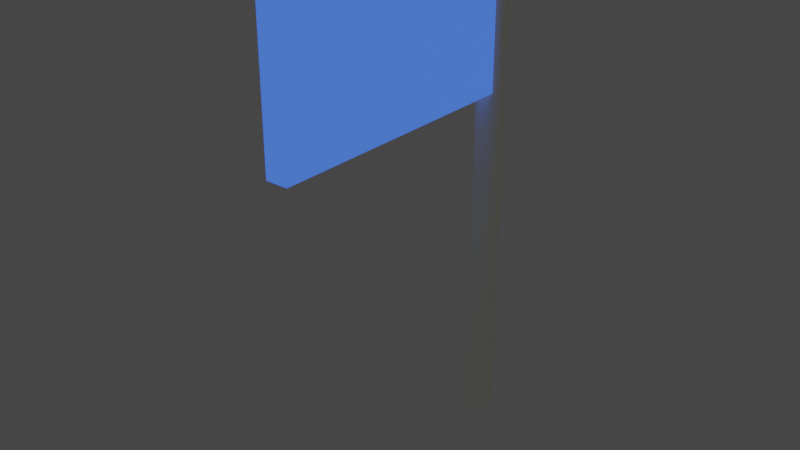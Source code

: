 # Source: Blue_Flag.blend  (saved by Blender 3.3.6; exported with 4.5.12 LTS)
import bpy
from mathutils import Matrix  # noqa: F401  (used for matrix-valued properties, if any)

bpy.ops.wm.read_factory_settings(use_empty=True)
scene = bpy.context.scene
scene.name = 'Scene'

# ---- collections
col_collection = bpy.data.collections.new('Collection'); scene.collection.children.link(col_collection)

# ---- materials (node trees are filled in below, after node groups)
mat_base_mat = bpy.data.materials.new('Base_Mat')
mat_base_mat.alpha_threshold = 0.0
mat_base_mat.use_transparent_shadow = False
mat_base_mat.roughness = 0.5
mat_base_mat.line_color = (0.0, 0.0, 0.0, 1.0)
mat_red_mat = bpy.data.materials.new('Red_Mat')
mat_red_mat.use_transparent_shadow = False
mat_sliver_mat = bpy.data.materials.new('Sliver_Mat')
mat_sliver_mat.use_transparent_shadow = False
mat_white_mat = bpy.data.materials.new('White_Mat')
mat_white_mat.use_transparent_shadow = False
mat_blue_mat = bpy.data.materials.new('Blue_Mat')
mat_blue_mat.use_transparent_shadow = False
mat_green_mat = bpy.data.materials.new('Green_Mat')
mat_green_mat.use_transparent_shadow = False

# ---- material node trees
mat_base_mat.use_nodes = True; mat_base_mat.node_tree.nodes.clear()
_N = mat_base_mat.node_tree.nodes; _L = mat_base_mat.node_tree.links
n0 = _N.new('ShaderNodeOutputMaterial'); n0.name = 'Material Output'; n0.location = (300, 300)
n1 = _N.new('ShaderNodeBsdfPrincipled'); n1.name = 'Principled BSDF'; n1.location = (10, 300)
n1.distribution = 'GGX'
n1.subsurface_method = 'RANDOM_WALK_SKIN'
n1.inputs[3].default_value = 1.45
n1.inputs[27].default_value = (0.0, 0.0, 0.0, 1.0)
n1.inputs[28].default_value = 1.0
_L.new(n1.outputs[0], n0.inputs[0])
n0.is_active_output = True
mat_red_mat.use_nodes = True; mat_red_mat.node_tree.nodes.clear()
_N = mat_red_mat.node_tree.nodes; _L = mat_red_mat.node_tree.links
n0 = _N.new('ShaderNodeBsdfPrincipled'); n0.name = 'Principled BSDF'; n0.location = (10, 300)
n0.distribution = 'GGX'
n0.subsurface_method = 'RANDOM_WALK_SKIN'
n0.inputs[0].default_value = (0.448, 0.0, 0.0, 1.0)
n0.inputs[3].default_value = 1.45
n0.inputs[24].default_value = 0.2
n0.inputs[27].default_value = (0.1626, 0.0, 0.0, 1.0)
n0.inputs[28].default_value = 100.0
n1 = _N.new('ShaderNodeOutputMaterial'); n1.name = 'Material Output'; n1.location = (300, 300)
_L.new(n0.outputs[0], n1.inputs[0])
n1.is_active_output = True
mat_sliver_mat.use_nodes = True; mat_sliver_mat.node_tree.nodes.clear()
_N = mat_sliver_mat.node_tree.nodes; _L = mat_sliver_mat.node_tree.links
n0 = _N.new('ShaderNodeBsdfPrincipled'); n0.name = 'Principled BSDF'; n0.location = (10, 300)
n0.distribution = 'GGX'
n0.subsurface_method = 'RANDOM_WALK_SKIN'
n0.inputs[0].default_value = (0.1651, 0.1912, 0.2086, 1.0)
n0.inputs[3].default_value = 1.45
n0.inputs[27].default_value = (0.0, 0.0, 0.0, 1.0)
n0.inputs[28].default_value = 1.0
n1 = _N.new('ShaderNodeOutputMaterial'); n1.name = 'Material Output'; n1.location = (300, 300)
_L.new(n0.outputs[0], n1.inputs[0])
n1.is_active_output = True
mat_white_mat.use_nodes = True; mat_white_mat.node_tree.nodes.clear()
_N = mat_white_mat.node_tree.nodes; _L = mat_white_mat.node_tree.links
n0 = _N.new('ShaderNodeBsdfPrincipled'); n0.name = 'Principled BSDF'; n0.location = (10, 300)
n0.distribution = 'GGX'
n0.subsurface_method = 'RANDOM_WALK_SKIN'
n0.inputs[0].default_value = (1.0, 1.0, 0.8714, 1.0)
n0.inputs[3].default_value = 1.45
n0.inputs[27].default_value = (0.0, 0.0, 0.0, 1.0)
n0.inputs[28].default_value = 1.0
n1 = _N.new('ShaderNodeOutputMaterial'); n1.name = 'Material Output'; n1.location = (300, 300)
_L.new(n0.outputs[0], n1.inputs[0])
n1.is_active_output = True
mat_blue_mat.use_nodes = True; mat_blue_mat.node_tree.nodes.clear()
_N = mat_blue_mat.node_tree.nodes; _L = mat_blue_mat.node_tree.links
n0 = _N.new('ShaderNodeBsdfPrincipled'); n0.name = 'Principled BSDF'; n0.location = (10, 300)
n0.distribution = 'GGX'
n0.subsurface_method = 'RANDOM_WALK_SKIN'
n0.inputs[0].default_value = (0.05286, 0.1413, 0.7529, 1.0)
n0.inputs[3].default_value = 1.45
n0.inputs[27].default_value = (0.05286, 0.1413, 0.7529, 1.0)
n0.inputs[28].default_value = 1.0
n1 = _N.new('ShaderNodeOutputMaterial'); n1.name = 'Material Output'; n1.location = (300, 300)
_L.new(n0.outputs[0], n1.inputs[0])
n1.is_active_output = True
mat_green_mat.use_nodes = True; mat_green_mat.node_tree.nodes.clear()
_N = mat_green_mat.node_tree.nodes; _L = mat_green_mat.node_tree.links
n0 = _N.new('ShaderNodeBsdfPrincipled'); n0.name = 'Principled BSDF'; n0.location = (10, 300)
n0.distribution = 'GGX'
n0.subsurface_method = 'RANDOM_WALK_SKIN'
n0.inputs[0].default_value = (0.08022, 0.5776, 0.1878, 1.0)
n0.inputs[3].default_value = 1.45
n0.inputs[27].default_value = (0.08022, 0.5776, 0.1878, 1.0)
n0.inputs[28].default_value = 1.0
n1 = _N.new('ShaderNodeOutputMaterial'); n1.name = 'Material Output'; n1.location = (300, 300)
_L.new(n0.outputs[0], n1.inputs[0])
n1.is_active_output = True

# ---- world
world_world = bpy.data.worlds.new('World'); scene.world = world_world
world_world.use_nodes = True; world_world.node_tree.nodes.clear()
_N = world_world.node_tree.nodes; _L = world_world.node_tree.links
n0 = _N.new('ShaderNodeOutputWorld'); n0.name = 'World Output'; n0.location = (300, 300)
n1 = _N.new('ShaderNodeBackground'); n1.name = 'Background'; n1.location = (10, 300)
n1.inputs[0].default_value = (0.05088, 0.05088, 0.05088, 1.0)
_L.new(n1.outputs[0], n0.inputs[0])
n0.is_active_output = True
world_world.color = (0.05088, 0.05088, 0.05088)
world_world.use_sun_shadow = False
world_world.sun_shadow_jitter_overblur = 0.0

# ---- meshes
me_cube = bpy.data.meshes.new('Cube')
me_cube.from_pydata([(-0.8961, 0.9918, 0.3805), (-0.8961, 0.9918, 1.071), (-0.8961, -0.2605, 0.3805), (-0.8961, -0.2605, 1.071), (-1.0, 0.9918, 0.3805), (-1.0, 0.9918, 1.071), (-1.0, -0.2605, 0.3805), (-1.0, -0.2605, 1.071), (-0.9413, 1.099, -1.293), (-0.9286, 1.098, -1.293), (-0.9163, 1.094, -1.293), (-0.905, 1.088, -1.293), (-0.8951, 1.08, -1.293), (-0.887, 1.07, -1.293), (-0.881, 1.059, -1.293), (-0.8773, 1.047, -1.293), (-0.876, 1.034, -1.293), (-0.8773, 1.021, -1.293), (-0.881, 1.009, -1.293), (-0.887, 0.9976, -1.293), (-0.8951, 0.9877, -1.293), (-0.905, 0.9796, -1.293), (-0.9163, 0.9735, -1.293), (-0.9286, 0.9698, -1.293), (-0.9413, 0.9686, -1.293), (-0.954, 0.9698, -1.293), (-0.9663, 0.9735, -1.293), (-0.9776, 0.9796, -1.293), (-0.9874, 0.9877, -1.293), (-0.9956, 0.9976, -1.293), (-1.002, 1.009, -1.293), (-1.005, 1.021, -1.293), (-1.007, 1.034, -1.293), (-1.005, 1.047, -1.293), (-1.002, 1.059, -1.293), (-0.9956, 1.07, -1.293), (-0.9874, 1.08, -1.293), (-0.9776, 1.088, -1.293), (-0.9663, 1.094, -1.293), (-0.954, 1.098, -1.293), (-0.9413, 1.037, 1.172), (-0.9413, 1.099, 1.11), (-0.9408, 1.036, 1.172), (-0.9286, 1.098, 1.11), (-0.9403, 1.036, 1.172), (-0.9163, 1.094, 1.11), (-0.9398, 1.036, 1.172), (-0.905, 1.088, 1.11), (-0.9394, 1.036, 1.172), (-0.8951, 1.08, 1.11), (-0.9391, 1.035, 1.172), (-0.887, 1.07, 1.11), (-0.9388, 1.035, 1.172), (-0.881, 1.059, 1.11), (-0.9386, 1.034, 1.172), (-0.8773, 1.047, 1.11), (-0.9386, 1.034, 1.172), (-0.876, 1.034, 1.11), (-0.9386, 1.033, 1.172), (-0.8773, 1.021, 1.11), (-0.9388, 1.033, 1.172), (-0.881, 1.009, 1.11), (-0.9391, 1.032, 1.172), (-0.887, 0.9976, 1.11), (-0.9394, 1.032, 1.172), (-0.8951, 0.9877, 1.11), (-0.9398, 1.032, 1.172), (-0.905, 0.9796, 1.11), (-0.9403, 1.031, 1.172), (-0.9163, 0.9735, 1.11), (-0.9408, 1.031, 1.172), (-0.9286, 0.9698, 1.11), (-0.9413, 1.031, 1.172), (-0.9413, 0.9686, 1.11), (-0.9418, 1.031, 1.172), (-0.954, 0.9698, 1.11), (-0.9423, 1.031, 1.172), (-0.9663, 0.9735, 1.11), (-0.9428, 1.032, 1.172), (-0.9776, 0.9796, 1.11), (-0.9432, 1.032, 1.172), (-0.9874, 0.9877, 1.11), (-0.9435, 1.032, 1.172), (-0.9956, 0.9976, 1.11), (-0.9438, 1.033, 1.172), (-1.002, 1.009, 1.11), (-0.9439, 1.033, 1.172), (-1.005, 1.021, 1.11), (-0.944, 1.034, 1.172), (-1.007, 1.034, 1.11), (-0.9439, 1.034, 1.172), (-1.005, 1.047, 1.11), (-0.9438, 1.035, 1.172), (-1.002, 1.059, 1.11), (-0.9435, 1.035, 1.172), (-0.9956, 1.07, 1.11), (-0.9432, 1.036, 1.172), (-0.9874, 1.08, 1.11), (-0.9428, 1.036, 1.172), (-0.9776, 1.088, 1.11), (-0.9423, 1.036, 1.172), (-0.9663, 1.094, 1.11), (-0.9418, 1.036, 1.172), (-0.954, 1.098, 1.11), (-0.9286, 1.098, 1.184), (-0.9413, 1.099, 1.184), (-0.9163, 1.094, 1.184), (-0.905, 1.088, 1.184), (-0.8951, 1.08, 1.184), (-0.887, 1.07, 1.184), (-0.881, 1.059, 1.184), (-0.8773, 1.047, 1.184), (-0.876, 1.034, 1.184), (-0.8773, 1.021, 1.184), (-0.881, 1.009, 1.184), (-0.887, 0.9976, 1.184), (-0.8951, 0.9877, 1.184), (-0.905, 0.9796, 1.184), (-0.9163, 0.9735, 1.184), (-0.9286, 0.9698, 1.184), (-0.9413, 0.9686, 1.184), (-0.954, 0.9698, 1.184), (-0.9663, 0.9735, 1.184), (-0.9776, 0.9796, 1.184), (-0.9874, 0.9877, 1.184), (-0.9956, 0.9976, 1.184), (-1.002, 1.009, 1.184), (-1.005, 1.021, 1.184), (-1.007, 1.034, 1.184), (-1.005, 1.047, 1.184), (-1.002, 1.059, 1.184), (-0.9956, 1.07, 1.184), (-0.9874, 1.08, 1.184), (-0.9776, 1.088, 1.184), (-0.9663, 1.094, 1.184), (-0.954, 1.098, 1.184), (-0.9413, 1.086, 1.2), (-0.9413, 1.099, 1.187), (-0.954, 1.098, 1.187), (-0.9515, 1.085, 1.2), (-0.9663, 1.094, 1.187), (-0.9613, 1.082, 1.2), (-0.9776, 1.088, 1.187), (-0.9703, 1.077, 1.2), (-0.9874, 1.08, 1.187), (-0.9782, 1.071, 1.2), (-0.9956, 1.07, 1.187), (-0.9847, 1.063, 1.2), (-1.002, 1.059, 1.187), (-0.9895, 1.054, 1.2), (-1.005, 1.047, 1.187), (-0.9925, 1.044, 1.2), (-1.007, 1.034, 1.187), (-0.9935, 1.034, 1.2), (-1.005, 1.021, 1.187), (-0.9925, 1.024, 1.2), (-1.002, 1.009, 1.187), (-0.9895, 1.014, 1.2), (-0.9956, 0.9976, 1.187), (-0.9847, 1.005, 1.2), (-0.9874, 0.9877, 1.187), (-0.9782, 0.9969, 1.2), (-0.9776, 0.9796, 1.187), (-0.9703, 0.9904, 1.2), (-0.9663, 0.9735, 1.187), (-0.9613, 0.9856, 1.2), (-0.954, 0.9698, 1.187), (-0.9515, 0.9826, 1.2), (-0.9413, 0.9686, 1.187), (-0.9413, 0.9816, 1.2), (-0.9286, 0.9698, 1.187), (-0.9311, 0.9826, 1.2), (-0.9163, 0.9735, 1.187), (-0.9213, 0.9856, 1.2), (-0.905, 0.9796, 1.187), (-0.9123, 0.9904, 1.2), (-0.8951, 0.9877, 1.187), (-0.9044, 0.9969, 1.2), (-0.887, 0.9976, 1.187), (-0.8979, 1.005, 1.2), (-0.881, 1.009, 1.187), (-0.893, 1.014, 1.2), (-0.8773, 1.021, 1.187), (-0.8901, 1.024, 1.2), (-0.876, 1.034, 1.187), (-0.8891, 1.034, 1.2), (-0.8773, 1.047, 1.187), (-0.8901, 1.044, 1.2), (-0.881, 1.059, 1.187), (-0.893, 1.054, 1.2), (-0.887, 1.07, 1.187), (-0.8979, 1.063, 1.2), (-0.8951, 1.08, 1.187), (-0.9044, 1.071, 1.2), (-0.905, 1.088, 1.187), (-0.9123, 1.077, 1.2), (-0.9163, 1.094, 1.187), (-0.9213, 1.082, 1.2), (-0.9286, 1.098, 1.187), (-0.9311, 1.085, 1.2)], [], [(0, 4, 6, 2), (3, 2, 6, 7), (7, 6, 4, 5), (5, 1, 3, 7), (1, 0, 2, 3), (5, 4, 0, 1), (39, 103, 41, 8), (10, 45, 47, 11), (11, 47, 49, 12), (12, 49, 51, 13), (13, 51, 53, 14), (14, 53, 55, 15), (15, 55, 57, 16), (16, 57, 59, 17), (17, 59, 61, 18), (18, 61, 63, 19), (19, 63, 65, 20), (20, 65, 67, 21), (21, 67, 69, 22), (22, 69, 71, 23), (23, 71, 73, 24), (24, 73, 75, 25), (25, 75, 77, 26), (26, 77, 79, 27), (27, 79, 81, 28), (28, 81, 83, 29), (29, 83, 85, 30), (30, 85, 87, 31), (31, 87, 89, 32), (32, 89, 91, 33), (33, 91, 93, 34), (34, 93, 95, 35), (35, 95, 97, 36), (36, 97, 99, 37), (37, 99, 101, 38), (38, 101, 103, 39), (8, 41, 43, 9), (9, 43, 45, 10), (8, 9, 10, 11, 12, 13, 14, 15, 16, 17, 18, 19, 20, 21, 22, 23, 24, 25, 26, 27, 28, 29, 30, 31, 32, 33, 34, 35, 36, 37, 38, 39), (67, 65, 116, 117), (49, 47, 107, 108), (93, 91, 129, 130), (75, 73, 120, 121), (57, 55, 111, 112), (101, 99, 133, 134), (83, 81, 124, 125), (65, 63, 115, 116), (47, 45, 106, 107), (91, 89, 128, 129), (73, 71, 119, 120), (55, 53, 110, 111), (99, 97, 132, 133), (81, 79, 123, 124), (63, 61, 114, 115), (45, 43, 104, 106), (89, 87, 127, 128), (71, 69, 118, 119), (53, 51, 109, 110), (97, 95, 131, 132), (79, 77, 122, 123), (61, 59, 113, 114), (43, 41, 105, 104), (87, 85, 126, 127), (69, 67, 117, 118), (51, 49, 108, 109), (41, 103, 135, 105), (95, 93, 130, 131), (77, 75, 121, 122), (59, 57, 112, 113), (126, 125, 158, 156), (103, 101, 134, 135), (42, 40, 102, 100, 98, 96, 94, 92, 90, 88, 86, 84, 82, 80, 78, 76, 74, 72, 70, 68, 66, 64, 62, 60, 58, 56, 54, 52, 50, 48, 46, 44), (85, 83, 125, 126), (104, 105, 137, 198), (117, 116, 176, 174), (108, 107, 194, 192), (130, 129, 150, 148), (121, 120, 168, 166), (112, 111, 186, 184), (199, 136, 139, 141, 143, 145, 147, 149, 151, 153, 155, 157, 159, 161, 163, 165, 167, 169, 171, 173, 175, 177, 179, 181, 183, 185, 187, 189, 191, 193, 195, 197), (125, 124, 160, 158), (116, 115, 178, 176), (107, 106, 196, 194), (134, 133, 142, 140), (129, 128, 152, 150), (120, 119, 170, 168), (111, 110, 188, 186), (133, 132, 144, 142), (124, 123, 162, 160), (115, 114, 180, 178), (106, 104, 198, 196), (128, 127, 154, 152), (119, 118, 172, 170), (110, 109, 190, 188), (132, 131, 146, 144), (123, 122, 164, 162), (114, 113, 182, 180), (127, 126, 156, 154), (118, 117, 174, 172), (109, 108, 192, 190), (131, 130, 148, 146), (122, 121, 166, 164), (113, 112, 184, 182), (135, 134, 140, 138), (137, 138, 139, 136), (138, 140, 141, 139), (140, 142, 143, 141), (142, 144, 145, 143), (144, 146, 147, 145), (146, 148, 149, 147), (148, 150, 151, 149), (150, 152, 153, 151), (152, 154, 155, 153), (154, 156, 157, 155), (156, 158, 159, 157), (158, 160, 161, 159), (160, 162, 163, 161), (162, 164, 165, 163), (164, 166, 167, 165), (166, 168, 169, 167), (168, 170, 171, 169), (170, 172, 173, 171), (172, 174, 175, 173), (174, 176, 177, 175), (176, 178, 179, 177), (178, 180, 181, 179), (180, 182, 183, 181), (182, 184, 185, 183), (184, 186, 187, 185), (186, 188, 189, 187), (188, 190, 191, 189), (190, 192, 193, 191), (192, 194, 195, 193), (194, 196, 197, 195), (196, 198, 199, 197), (198, 137, 136, 199), (105, 135, 138, 137)])
me_cube.polygons.foreach_set('material_index', [4, 4, 4, 4, 4, 6, 3, 3, 3, 3, 3, 3, 3, 3, 3, 3, 3, 3, 3, 3, 3, 3, 3, 3, 3, 3, 3, 3, 3, 3, 3, 3, 3, 3, 3, 3, 3, 3, 0, 3, 3, 3, 3, 3, 3, 3, 3, 3, 3, 3, 3, 3, 3, 3, 3, 3, 3, 3, 3, 3, 3, 3, 3, 3, 3, 3, 3, 3, 3, 3, 3, 0, 3, 3, 3, 3, 3, 3, 3, 3, 3, 3, 3, 3, 3, 3, 3, 3, 3, 3, 3, 3, 3, 3, 3, 3, 3, 3, 3, 3, 3, 3, 3, 3, 3, 3, 3, 3, 3, 3, 3, 3, 3, 3, 3, 3, 3, 3, 3, 3, 3, 3, 3, 3, 3, 3, 3, 3, 3, 3, 3, 3, 3, 3, 3, 3, 3])
_uv = me_cube.uv_layers.new(name='UVMap')
_uv.uv.foreach_set('vector', [0.625, 0.5, 0.875, 0.5, 0.875, 0.75, 0.625, 0.75, 0.375, 0.75, 0.625, 0.75, 0.625, 1.0, 0.375, 1.0, 0.375, 0.0, 0.625, 0.0, 0.625, 0.25, 0.375, 0.25, 0.125, 0.5, 0.375, 0.5, 0.375, 0.75, 0.125, 0.75, 0.375, 0.5, 0.625, 0.5, 0.625, 0.75, 0.375, 0.75, 0.375, 0.25, 0.625, 0.25, 0.625, 0.5, 0.375, 0.5, 0.03125, 0.5, 0.03125, 0.9943, 0.0, 0.9943, 0.0, 0.5, 0.9375, 0.5, 0.9375, 0.9943, 0.9062, 0.9943, 0.9062, 0.5, 0.9062, 0.5, 0.9062, 0.9943, 0.875, 0.9943, 0.875, 0.5, 0.875, 0.5, 0.875, 0.9943, 0.8438, 0.9943, 0.8438, 0.5, 0.8438, 0.5, 0.8438, 0.9943, 0.8125, 0.9943, 0.8125, 0.5, 0.8125, 0.5, 0.8125, 0.9943, 0.7813, 0.9943, 0.7812, 0.5, 0.7812, 0.5, 0.7812, 0.9943, 0.75, 0.9943, 0.75, 0.5, 0.75, 0.5, 0.75, 0.9943, 0.7188, 0.9943, 0.7188, 0.5, 0.7188, 0.5, 0.7188, 0.9943, 0.6875, 0.9943, 0.6875, 0.5, 0.6875, 0.5, 0.6875, 0.9943, 0.6562, 0.9943, 0.6562, 0.5, 0.6562, 0.5, 0.6562, 0.9943, 0.625, 0.9943, 0.625, 0.5, 0.625, 0.5, 0.625, 0.9943, 0.5938, 0.9943, 0.5938, 0.5, 0.5938, 0.5, 0.5938, 0.9943, 0.5625, 0.9943, 0.5625, 0.5, 0.5625, 0.5, 0.5625, 0.9943, 0.5312, 0.9943, 0.5312, 0.5, 0.5312, 0.5, 0.5312, 0.9943, 0.5, 0.9943, 0.5, 0.5, 0.5, 0.5, 0.5, 0.9943, 0.4688, 0.9943, 0.4688, 0.5, 0.4688, 0.5, 0.4688, 0.9943, 0.4375, 0.9943, 0.4375, 0.5, 0.4375, 0.5, 0.4375, 0.9943, 0.4062, 0.9943, 0.4062, 0.5, 0.4062, 0.5, 0.4062, 0.9943, 0.375, 0.9943, 0.375, 0.5, 0.375, 0.5, 0.375, 0.9943, 0.3438, 0.9943, 0.3438, 0.5, 0.3438, 0.5, 0.3438, 0.9943, 0.3125, 0.9943, 0.3125, 0.5, 0.3125, 0.5, 0.3125, 0.9943, 0.2812, 0.9943, 0.2812, 0.5, 0.2812, 0.5, 0.2812, 0.9943, 0.25, 0.9943, 0.25, 0.5, 0.25, 0.5, 0.25, 0.9943, 0.2188, 0.9943, 0.2188, 0.5, 0.2188, 0.5, 0.2188, 0.9943, 0.1875, 0.9943, 0.1875, 0.5, 0.1875, 0.5, 0.1875, 0.9943, 0.1563, 0.9943, 0.1562, 0.5, 0.1562, 0.5, 0.1562, 0.9943, 0.125, 0.9943, 0.125, 0.5, 0.125, 0.5, 0.125, 0.9943, 0.09375, 0.9943, 0.09375, 0.5, 0.09375, 0.5, 0.09375, 0.9943, 0.0625, 0.9943, 0.0625, 0.5, 0.0625, 0.5, 0.0625, 0.9943, 0.03125, 0.9943, 0.03125, 0.5, 1.0, 0.5, 1.0, 0.9943, 0.9688, 0.9943, 0.9688, 0.5, 0.9688, 0.5, 0.9688, 0.9943, 0.9375, 0.9943, 0.9375, 0.5, 0.75, 0.49, 0.7968, 0.4854, 0.8418, 0.4717, 0.8833, 0.4496, 0.9197, 0.4197, 0.9496, 0.3833, 0.9717, 0.3418, 0.9854, 0.2968, 0.99, 0.25, 0.9854, 0.2032, 0.9717, 0.1582, 0.9496, 0.1167, 0.9197, 0.08029, 0.8833, 0.05045, 0.8418, 0.02827, 0.7968, 0.01461, 0.75, 0.01, 0.7032, 0.01461, 0.6582, 0.02827, 0.6167, 0.05045, 0.5803, 0.08029, 0.5504, 0.1167, 0.5283, 0.1582, 0.5146, 0.2032, 0.51, 0.25, 0.5146, 0.2968, 0.5283, 0.3418, 0.5504, 0.3833, 0.5803, 0.4197, 0.6167, 0.4496, 0.6582, 0.4717, 0.7032, 0.4854, 0.5938, 0.9943, 0.625, 0.9943, 0.625, 0.9943, 0.5938, 0.9943, 0.875, 0.9943, 0.9062, 0.9943, 0.9062, 0.9943, 0.875, 0.9943, 0.1875, 0.9943, 0.2188, 0.9943, 0.2188, 0.9943, 0.1875, 0.9943, 0.4688, 0.9943, 0.5, 0.9943, 0.5, 0.9943, 0.4688, 0.9943, 0.75, 0.9943, 0.7812, 0.9943, 0.7812, 0.9943, 0.75, 0.9943, 0.0625, 0.9943, 0.09375, 0.9943, 0.09375, 0.9943, 0.0625, 0.9943, 0.3438, 0.9943, 0.375, 0.9943, 0.375, 0.9943, 0.3438, 0.9943, 0.625, 0.9943, 0.6562, 0.9943, 0.6562, 0.9943, 0.625, 0.9943, 0.9062, 0.9943, 0.9375, 0.9943, 0.9375, 0.9943, 0.9062, 0.9943, 0.2188, 0.9943, 0.25, 0.9943, 0.25, 0.9943, 0.2188, 0.9943, 0.5, 0.9943, 0.5312, 0.9943, 0.5312, 0.9943, 0.5, 0.9943, 0.7813, 0.9943, 0.8125, 0.9943, 0.8125, 0.9943, 0.7813, 0.9943, 0.09375, 0.9943, 0.125, 0.9943, 0.125, 0.9943, 0.09375, 0.9943, 0.375, 0.9943, 0.4062, 0.9943, 0.4062, 0.9943, 0.375, 0.9943, 0.6562, 0.9943, 0.6875, 0.9943, 0.6875, 0.9943, 0.6562, 0.9943, 0.9375, 0.9943, 0.9688, 0.9943, 0.9688, 0.9943, 0.9375, 0.9943, 0.25, 0.9943, 0.2812, 0.9943, 0.2812, 0.9943, 0.25, 0.9943, 0.5312, 0.9943, 0.5625, 0.9943, 0.5625, 0.9943, 0.5312, 0.9943, 0.8125, 0.9943, 0.8438, 0.9943, 0.8438, 0.9943, 0.8125, 0.9943, 0.125, 0.9943, 0.1562, 0.9943, 0.1562, 0.9943, 0.125, 0.9943, 0.4062, 0.9943, 0.4375, 0.9943, 0.4375, 0.9943, 0.4062, 0.9943, 0.6875, 0.9943, 0.7188, 0.9943, 0.7188, 0.9943, 0.6875, 0.9943, 0.9688, 0.9943, 1.0, 0.9943, 1.0, 0.9943, 0.9688, 0.9943, 0.2812, 0.9943, 0.3125, 0.9943, 0.3125, 0.9943, 0.2812, 0.9943, 0.5625, 0.9943, 0.5938, 0.9943, 0.5938, 0.9943, 0.5625, 0.9943, 0.8438, 0.9943, 0.875, 0.9943, 0.875, 0.9943, 0.8438, 0.9943, 0.0, 0.9943, 0.03125, 0.9943, 0.03125, 0.9943, 0.0, 0.9943, 0.1563, 0.9943, 0.1875, 0.9943, 0.1875, 0.9943, 0.1563, 0.9943, 0.4375, 0.9943, 0.4688, 0.9943, 0.4688, 0.9943, 0.4375, 0.9943, 0.7188, 0.9943, 0.75, 0.9943, 0.75, 0.9943, 0.7188, 0.9943, 0.3125, 0.9943, 0.3438, 0.9943, 0.3438, 0.9943, 0.3125, 0.9943, 0.03125, 0.9943, 0.0625, 0.9943, 0.0625, 0.9943, 0.03125, 0.9943, 0.2519, 0.2597, 0.25, 0.2599, 0.2481, 0.2597, 0.2462, 0.2591, 0.2445, 0.2582, 0.243, 0.257, 0.2418, 0.2555, 0.2409, 0.2538, 0.2403, 0.2519, 0.2401, 0.25, 0.2403, 0.2481, 0.2409, 0.2462, 0.2418, 0.2445, 0.243, 0.243, 0.2445, 0.2418, 0.2462, 0.2409, 0.2481, 0.2403, 0.25, 0.2401, 0.2519, 0.2403, 0.2538, 0.2409, 0.2555, 0.2418, 0.257, 0.243, 0.2582, 0.2445, 0.2591, 0.2462, 0.2597, 0.2481, 0.2599, 0.25, 0.2597, 0.2519, 0.2591, 0.2538, 0.2582, 0.2555, 0.257, 0.257, 0.2555, 0.2582, 0.2538, 0.2591, 0.3125, 0.9943, 0.3438, 0.9943, 0.3438, 0.9943, 0.3125, 0.9943, 0.9688, 0.9943, 1.0, 0.9943, 1.0, 0.9943, 0.9688, 0.9943, 0.5938, 0.9943, 0.625, 0.9943, 0.625, 0.9943, 0.5938, 0.9943, 0.875, 0.9943, 0.9062, 0.9943, 0.9062, 0.9943, 0.875, 0.9943, 0.1875, 0.9943, 0.2188, 0.9943, 0.2188, 0.9943, 0.1875, 0.9943, 0.4688, 0.9943, 0.5, 0.9943, 0.5, 0.9943, 0.4688, 0.9943, 0.75, 0.9943, 0.7812, 0.9943, 0.7812, 0.9943, 0.75, 0.9943, 0.6207, 0.9943, 0.348, 0.9943, 0.2073, 0.9943, 0.178, 0.9943, 0.1814, 0.9943, 0.1959, 0.9943, 0.2153, 0.9943, 0.2374, 0.9943, 0.2611, 0.9943, 0.2858, 0.9943, 0.3112, 0.9943, 0.3372, 0.9943, 0.3635, 0.9943, 0.3901, 0.9943, 0.4169, 0.9943, 0.4439, 0.9943, 0.4709, 0.9943, 0.4979, 0.9943, 0.5249, 0.9943, 0.5518, 0.9943, 0.5786, 0.9943, 0.6052, 0.9943, 0.6316, 0.9943, 0.6575, 0.9943, 0.683, 0.9943, 0.7077, 0.9943, 0.7313, 0.9943, 0.7534, 0.9943, 0.7729, 0.9943, 0.7874, 0.9943, 0.7907, 0.9943, 0.7615, 0.9943, 0.3438, 0.9943, 0.375, 0.9943, 0.375, 0.9943, 0.3438, 0.9943, 0.625, 0.9943, 0.6562, 0.9943, 0.6562, 0.9943, 0.625, 0.9943, 0.9062, 0.9943, 0.9375, 0.9943, 0.9375, 0.9943, 0.9062, 0.9943, 0.0625, 0.9943, 0.09375, 0.9943, 0.09375, 0.9943, 0.0625, 0.9943, 0.2188, 0.9943, 0.25, 0.9943, 0.25, 0.9943, 0.2188, 0.9943, 0.5, 0.9943, 0.5312, 0.9943, 0.5312, 0.9943, 0.5, 0.9943, 0.7813, 0.9943, 0.8125, 0.9943, 0.8125, 0.9943, 0.7813, 0.9943, 0.09375, 0.9943, 0.125, 0.9943, 0.125, 0.9943, 0.09375, 0.9943, 0.375, 0.9943, 0.4062, 0.9943, 0.4062, 0.9943, 0.375, 0.9943, 0.6562, 0.9943, 0.6875, 0.9943, 0.6875, 0.9943, 0.6562, 0.9943, 0.9375, 0.9943, 0.9688, 0.9943, 0.9688, 0.9943, 0.9375, 0.9943, 0.25, 0.9943, 0.2812, 0.9943, 0.2812, 0.9943, 0.25, 0.9943, 0.5312, 0.9943, 0.5625, 0.9943, 0.5625, 0.9943, 0.5312, 0.9943, 0.8125, 0.9943, 0.8438, 0.9943, 0.8438, 0.9943, 0.8125, 0.9943, 0.125, 0.9943, 0.1562, 0.9943, 0.1562, 0.9943, 0.125, 0.9943, 0.4062, 0.9943, 0.4375, 0.9943, 0.4375, 0.9943, 0.4062, 0.9943, 0.6875, 0.9943, 0.7188, 0.9943, 0.7188, 0.9943, 0.6875, 0.9943, 0.2812, 0.9943, 0.3125, 0.9943, 0.3125, 0.9943, 0.2812, 0.9943, 0.5625, 0.9943, 0.5938, 0.9943, 0.5938, 0.9943, 0.5625, 0.9943, 0.8438, 0.9943, 0.875, 0.9943, 0.875, 0.9943, 0.8438, 0.9943, 0.1563, 0.9943, 0.1875, 0.9943, 0.1875, 0.9943, 0.1563, 0.9943, 0.4375, 0.9943, 0.4688, 0.9943, 0.4688, 0.9943, 0.4375, 0.9943, 0.7188, 0.9943, 0.75, 0.9943, 0.75, 0.9943, 0.7188, 0.9943, 0.03125, 0.9943, 0.0625, 0.9943, 0.0625, 0.9943, 0.03125, 0.9943, 0.0, 0.9943, 0.03125, 0.9943, 0.2073, 0.9943, 0.348, 0.9943, 0.03125, 0.9943, 0.0625, 0.9943, 0.178, 0.9943, 0.2073, 0.9943, 0.0625, 0.9943, 0.09375, 0.9943, 0.1814, 0.9943, 0.178, 0.9943, 0.09375, 0.9943, 0.125, 0.9943, 0.1959, 0.9943, 0.1814, 0.9943, 0.125, 0.9943, 0.1562, 0.9943, 0.2153, 0.9943, 0.1959, 0.9943, 0.1563, 0.9943, 0.1875, 0.9943, 0.2374, 0.9943, 0.2153, 0.9943, 0.1875, 0.9943, 0.2188, 0.9943, 0.2611, 0.9943, 0.2374, 0.9943, 0.2188, 0.9943, 0.25, 0.9943, 0.2858, 0.9943, 0.2611, 0.9943, 0.25, 0.9943, 0.2812, 0.9943, 0.3112, 0.9943, 0.2858, 0.9943, 0.2812, 0.9943, 0.3125, 0.9943, 0.3372, 0.9943, 0.3112, 0.9943, 0.3125, 0.9943, 0.3438, 0.9943, 0.3635, 0.9943, 0.3372, 0.9943, 0.3438, 0.9943, 0.375, 0.9943, 0.3901, 0.9943, 0.3635, 0.9943, 0.375, 0.9943, 0.4062, 0.9943, 0.4169, 0.9943, 0.3901, 0.9943, 0.4062, 0.9943, 0.4375, 0.9943, 0.4439, 0.9943, 0.4169, 0.9943, 0.4375, 0.9943, 0.4688, 0.9943, 0.4709, 0.9943, 0.4439, 0.9943, 0.4688, 0.9943, 0.5, 0.9943, 0.4979, 0.9943, 0.4709, 0.9943, 0.5, 0.9943, 0.5312, 0.9943, 0.5249, 0.9943, 0.4979, 0.9943, 0.5312, 0.9943, 0.5625, 0.9943, 0.5518, 0.9943, 0.5249, 0.9943, 0.5625, 0.9943, 0.5938, 0.9943, 0.5786, 0.9943, 0.5518, 0.9943, 0.5938, 0.9943, 0.625, 0.9943, 0.6052, 0.9943, 0.5786, 0.9943, 0.625, 0.9943, 0.6562, 0.9943, 0.6316, 0.9943, 0.6052, 0.9943, 0.6562, 0.9943, 0.6875, 0.9943, 0.6575, 0.9943, 0.6316, 0.9943, 0.6875, 0.9943, 0.7188, 0.9943, 0.683, 0.9943, 0.6575, 0.9943, 0.7188, 0.9943, 0.75, 0.9943, 0.7077, 0.9943, 0.683, 0.9943, 0.75, 0.9943, 0.7812, 0.9943, 0.7313, 0.9943, 0.7077, 0.9943, 0.7813, 0.9943, 0.8125, 0.9943, 0.7534, 0.9943, 0.7313, 0.9943, 0.8125, 0.9943, 0.8438, 0.9943, 0.7729, 0.9943, 0.7534, 0.9943, 0.8438, 0.9943, 0.875, 0.9943, 0.7874, 0.9943, 0.7729, 0.9943, 0.875, 0.9943, 0.9062, 0.9943, 0.7907, 0.9943, 0.7874, 0.9943, 0.9062, 0.9943, 0.9375, 0.9943, 0.7615, 0.9943, 0.7907, 0.9943, 0.9375, 0.9943, 0.9688, 0.9943, 0.6207, 0.9943, 0.7615, 0.9943, 0.9688, 0.9943, 0.0, 0.9943, 0.348, 0.9943, 0.6207, 0.9943, 0.0, 0.9943, 0.03125, 0.9943, 0.03125, 0.9943, 0.0, 0.9943])
me_cube.materials.append(mat_base_mat)
me_cube.materials.append(mat_red_mat)
me_cube.materials.append(mat_sliver_mat)
me_cube.materials.append(mat_white_mat)
me_cube.materials.append(mat_blue_mat)
me_cube.materials.append(mat_green_mat)
me_cube.materials.append(None)
me_cube.use_mirror_vertex_groups = False
me_cube.update()

# ---- objects
ob_flag = bpy.data.objects.new('Flag', me_cube)

# ---- transforms, parenting, visibility, modifiers, constraints
ob_flag.location = (0.0, 0.0, 0.0)
ob_flag.lock_rotations_4d = False
ob_flag.empty_display_type = 'ARROWS'
ob_flag.lineart.crease_threshold = 0.0

# ---- collection membership
col_collection.objects.link(ob_flag)

# ---- scene / render settings (as saved in the file)
scene.frame_start = 1; scene.frame_end = 250; scene.frame_set(1)
scene.render.engine = 'BLENDER_EEVEE_NEXT'
scene.cycles.sampling_pattern = 'TABULATED_SOBOL'
scene.cycles.use_light_tree = False
scene.view_settings.view_transform = 'Filmic'
bpy.context.view_layer.update()

# ---- added for rendering (the .blend has no active camera): camera
cam_auto = bpy.data.cameras.new('AutoCamera')
cam_auto.lens = 50.0
cam_auto.sensor_width = 36.0
cam_auto.clip_end = 1000.0
ob_auto_camera = bpy.data.objects.new('AutoCamera', cam_auto)
scene.collection.objects.link(ob_auto_camera)
ob_auto_camera.location = (1.68865, -2.73661, 2.0573)
ob_auto_camera.rotation_euler = (1.09748, -7.21219e-08, 0.694738)
scene.camera = ob_auto_camera
bpy.context.view_layer.update()
